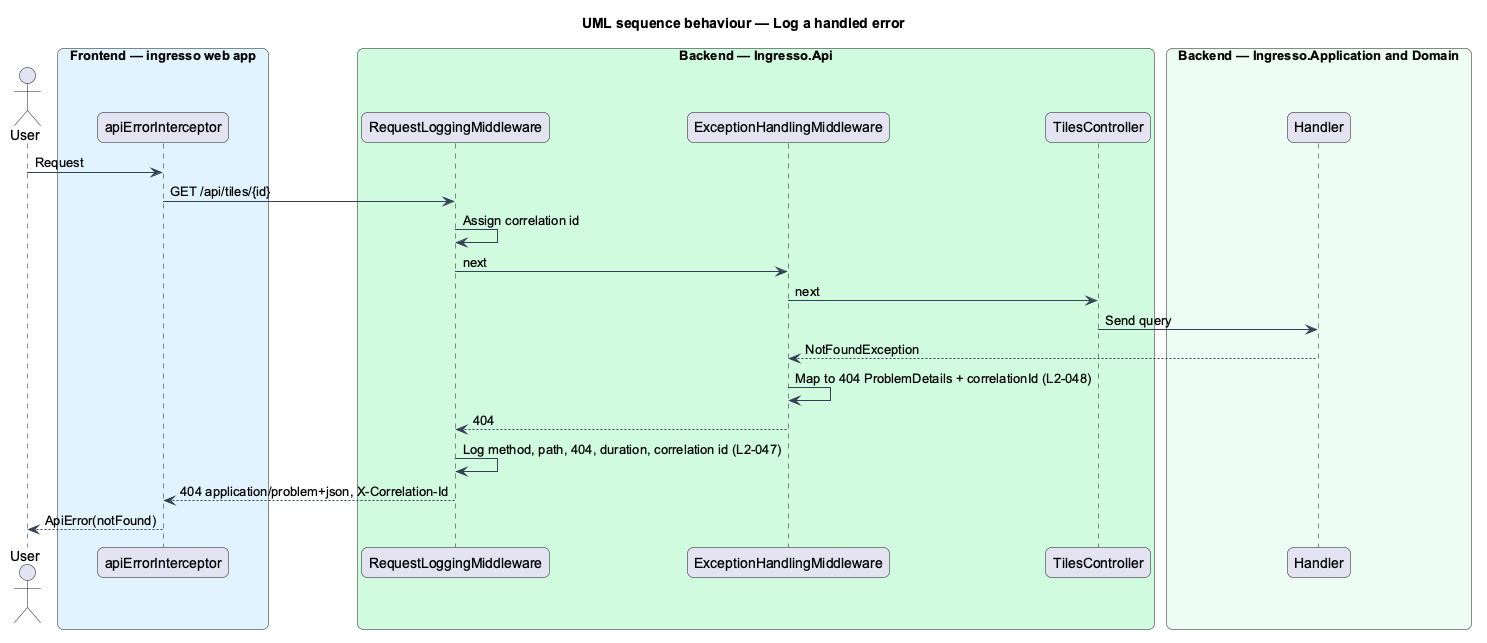

The diagram above was rendered by PlantUML. Its source (embedded in the PNG):
@startuml
title UML sequence behaviour — Log a handled error
skinparam backgroundColor #FFFFFF
skinparam shadowing false
skinparam roundcorner 12
skinparam defaultFontName Arial
skinparam ArrowColor #344054
skinparam rectangle {
  BorderColor #344054
  FontColor #101828
}
skinparam package {
  BorderColor #667085
  FontColor #101828
  BackgroundColor #F9FAFB
}
actor "User" as actor
box "Frontend — ingresso web app" #E0F2FE
  participant "apiErrorInterceptor" as interceptor
end box
box "Backend — Ingresso.Api" #D1FADF
  participant "RequestLoggingMiddleware" as log
  participant "ExceptionHandlingMiddleware" as err
  participant "TilesController" as controller
end box
box "Backend — Ingresso.Application and Domain" #ECFDF3
  participant "Handler" as handler
end box
actor -> interceptor : Request
interceptor -> log : GET /api/tiles/{id}
log -> log : Assign correlation id
log -> err : next
err -> controller : next
controller -> handler : Send query
handler --> err : NotFoundException
err -> err : Map to 404 ProblemDetails + correlationId (L2-048)
err --> log : 404
log -> log : Log method, path, 404, duration, correlation id (L2-047)
log --> interceptor : 404 application/problem+json, X-Correlation-Id
interceptor --> actor : ApiError(notFound)
@enduml